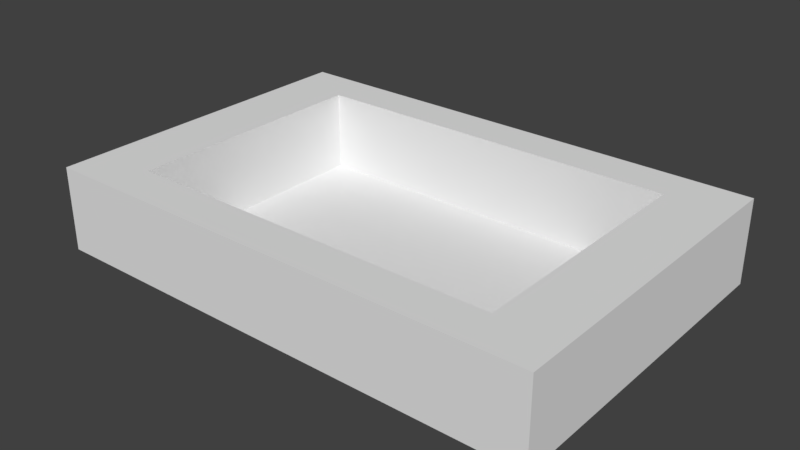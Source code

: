 # Source: SwitchBase.blend  (saved by Blender 2.79.0; exported with 4.5.12 LTS)
import bpy
from mathutils import Matrix  # noqa: F401  (used for matrix-valued properties, if any)

bpy.ops.wm.read_factory_settings(use_empty=True)
scene = bpy.context.scene
scene.name = 'Scene'

# ---- collections
col_collection_1 = bpy.data.collections.new('Collection 1'); scene.collection.children.link(col_collection_1)

# ---- world
world_world = bpy.data.worlds.new('World'); scene.world = world_world
world_world.color = (0.05088, 0.05088, 0.05088)
world_world.use_sun_shadow = False
world_world.sun_shadow_jitter_overblur = 0.0
world_world.cycles.sampling_method = 'MANUAL'

# ---- meshes
me_cube_001 = bpy.data.meshes.new('Cube.001')
me_cube_001.from_pydata([(-0.75, -0.5, 0.0), (-0.5625, -0.375, 0.25), (-0.75, 0.5, 0.0), (-0.5625, 0.375, 0.25), (0.75, -0.5, 0.0), (0.5625, -0.375, 0.25), (0.75, 0.5, 0.0), (0.5625, 0.375, 0.25), (-0.75, -0.5, 0.25), (-0.75, 0.5, 0.25), (0.75, 0.5, 0.25), (0.75, -0.5, 0.25), (-0.5625, -0.375, 0.01), (-0.5625, 0.375, 0.01), (0.5625, 0.375, 0.01), (0.5625, -0.375, 0.01)], [], [(0, 8, 9, 2), (2, 9, 10, 6), (6, 10, 11, 4), (4, 11, 8, 0), (2, 6, 4, 0), (5, 7, 14, 15), (1, 3, 9, 8), (3, 7, 10, 9), (7, 5, 11, 10), (5, 1, 8, 11), (14, 13, 12, 15), (3, 1, 12, 13), (1, 5, 15, 12), (7, 3, 13, 14)])
me_cube_001.use_remesh_preserve_volume = False
me_cube_001.use_remesh_preserve_attributes = False
me_cube_001.use_mirror_vertex_groups = False
me_cube_001.update()

# ---- objects
ob_cube = bpy.data.objects.new('Cube', me_cube_001)

# ---- transforms, parenting, visibility, modifiers, constraints
ob_cube.location = (0.0, 0.0, 0.0)
ob_cube.lineart.crease_threshold = 0.0

# ---- collection membership
col_collection_1.objects.link(ob_cube)

# ---- scene / render settings (as saved in the file)
scene.frame_start = 0; scene.frame_end = 120; scene.frame_set(0)
scene.render.engine = 'BLENDER_EEVEE_NEXT'
scene.render.resolution_percentage = 50
scene.render.dither_intensity = 0.0
scene.cycles.use_denoising = False
scene.cycles.samples = 128
scene.cycles.sampling_pattern = 'TABULATED_SOBOL'
scene.cycles.use_adaptive_sampling = False
scene.cycles.use_light_tree = False
scene.cycles.blur_glossy = 0.0
scene.cycles.sample_clamp_indirect = 0.0
scene.view_settings.view_transform = 'Standard'
bpy.context.view_layer.update()

# ---- added for rendering (the .blend has no active camera and no usable light): camera, sun
cam_auto = bpy.data.cameras.new('AutoCamera')
cam_auto.lens = 50.0
cam_auto.sensor_width = 36.0
cam_auto.clip_end = 1000.0
ob_auto_camera = bpy.data.objects.new('AutoCamera', cam_auto)
scene.collection.objects.link(ob_auto_camera)
ob_auto_camera.location = (1.68393, -2.02072, 1.47215)
ob_auto_camera.rotation_euler = (1.09748, -7.21219e-08, 0.694738)
scene.camera = ob_auto_camera
light_auto_sun = bpy.data.lights.new('AutoSun', 'SUN')
light_auto_sun.energy = 3.0
light_auto_sun.angle = 0.0523599
ob_auto_sun = bpy.data.objects.new('AutoSun', light_auto_sun)
scene.collection.objects.link(ob_auto_sun)
ob_auto_sun.rotation_euler = (0.872665, 0.174533, 0.523599)
bpy.context.view_layer.update()
